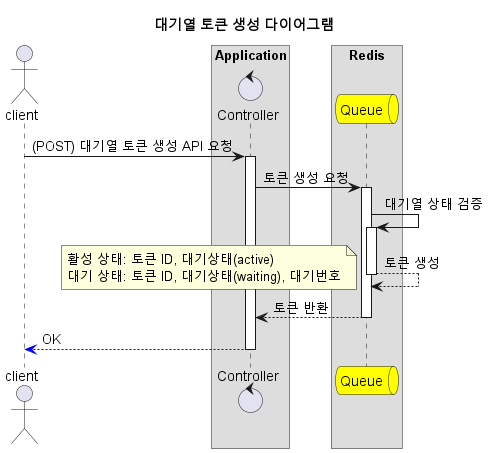

The diagram above was rendered by PlantUML. Its source (embedded in the PNG):
@startuml

autoactivate on

title 대기열 토큰 생성 다이어그램

actor client as client


box "Application"
control Controller as controller
end box

box "Redis"
queue Queue as queue #yellow
end box


client -> controller : (POST) 대기열 토큰 생성 API 요청
controller -> queue : 토큰 생성 요청
queue -> queue : 대기열 상태 검증
queue --> queue : 토큰 생성
note left
활성 상태: 토큰 ID, 대기상태(active)
대기 상태: 토큰 ID, 대기상태(waiting), 대기번호
end note
queue --> controller : 토큰 반환
controller --[#blue]> client : OK

deactivate controller



@enduml